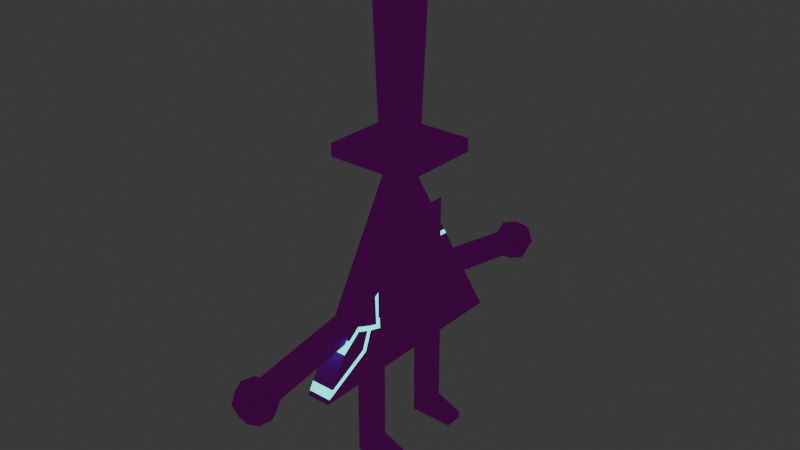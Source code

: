 # Source: bill_cipher_10_.blend  (saved by Blender 4.2.66; exported with 4.5.12 LTS)
import bpy
from mathutils import Matrix  # noqa: F401  (used for matrix-valued properties, if any)

bpy.ops.wm.read_factory_settings(use_empty=True)
scene = bpy.context.scene
scene.name = 'Scene'

# ---- collections
col_collection = bpy.data.collections.new('Collection'); scene.collection.children.link(col_collection)

# ---- images (referenced by path relative to the original .blend; pixels are not part of the script)
import os
ASSET_DIR = os.environ.get("B2B_ASSET_DIR", "")  # directory of the original .blend (textures are referenced by path, not embedded)
HERE = os.path.dirname(os.path.abspath(__file__))  # packed textures are extracted next to this script under _unpacked/

def load_image(name, relpath, width, height, colorspace="sRGB"):
    """Load a texture the original file referenced (path relative to the .blend, or extracted next to this script)."""
    p = next((c for c in (os.path.join(HERE, relpath), os.path.join(ASSET_DIR, relpath)) if relpath and os.path.exists(c)), "")
    if p:
        img = bpy.data.images.load(p, check_existing=True)
        img.name = name
    else:  # same state as the original file: an image datablock whose file is absent (Cycles renders it pink)
        img = bpy.data.images.new(name, width, height)
        img.source = "FILE"
        img.filepath = "//" + (relpath or name)
    img.colorspace_settings.name = colorspace
    return img
img_bill_tex = load_image('bill_tex', 'bill_tex.png', 1024, 1024, 'sRGB')

# ---- materials (node trees are filled in below, after node groups)
mat_main = bpy.data.materials.new('main')
mat_cracks = bpy.data.materials.new('cracks')

# ---- material node trees
mat_main.use_nodes = True; mat_main.node_tree.nodes.clear()
_N = mat_main.node_tree.nodes; _L = mat_main.node_tree.links
n0 = _N.new('ShaderNodeOutputMaterial'); n0.name = 'Material Output'; n0.location = (300, 300)
n1 = _N.new('ShaderNodeBsdfPrincipled'); n1.name = 'Principled BSDF'; n1.location = (10, 300)
n1.inputs[2].default_value = 1.0
n1.inputs[3].default_value = 1.0
n1.inputs[20].default_value = 1.0
n1.inputs[25].default_value = 1.0
n2 = _N.new('ShaderNodeTexImage'); n2.name = 'Image Texture'; n2.location = (-280, 280)
n2.image = img_bill_tex
n2.interpolation = 'Closest'
_L.new(n1.outputs[0], n0.inputs[0])
_L.new(n2.outputs[0], n1.inputs[0])
_L.new(n2.outputs[1], n1.inputs[4])
n0.is_active_output = True
mat_cracks.use_nodes = True; mat_cracks.node_tree.nodes.clear()
_N = mat_cracks.node_tree.nodes; _L = mat_cracks.node_tree.links
n0 = _N.new('ShaderNodeOutputMaterial'); n0.name = 'Material Output'; n0.location = (300, 300)
n1 = _N.new('ShaderNodeEmission'); n1.name = 'Emission'; n1.location = (10, 300)
n1.inputs[0].default_value = (0.0, 1.0, 0.8697, 1.0)
n1.inputs[1].default_value = 2.0
_L.new(n1.outputs[0], n0.inputs[0])
n0.is_active_output = True

# ---- world
world_world = bpy.data.worlds.new('World'); scene.world = world_world
world_world.use_nodes = True; world_world.node_tree.nodes.clear()
_N = world_world.node_tree.nodes; _L = world_world.node_tree.links
n0 = _N.new('ShaderNodeOutputWorld'); n0.name = 'World Output'; n0.location = (300, 300)
n1 = _N.new('ShaderNodeBackground'); n1.name = 'Background'; n1.location = (10, 300)
n1.inputs[0].default_value = (0.05088, 0.05088, 0.05088, 1.0)
_L.new(n1.outputs[0], n0.inputs[0])
n0.is_active_output = True
world_world.color = (0.05088, 0.05088, 0.05088)
world_world.sun_shadow_jitter_overblur = 0.0

# ---- meshes
me_plane_006 = bpy.data.meshes.new('Plane.006')
me_plane_006.from_pydata([(-0.075, -0.275, 0.8), (-0.075, -0.425, 0.8), (0.075, -0.275, 0.8), (0.0, -0.35, 0.93), (-0.075, -0.275, 0.48), (0.075, -0.275, 0.48), (-0.075, -0.425, 0.48), (-0.075, -0.275, 0.4425), (-0.075, -0.275, 0.405), (-0.075, -0.425, 0.4425), (0.075, -0.275, 0.4425), (0.075, -0.275, 0.405), (0.075, -0.425, 0.4425), (0.075, -0.425, 0.405), (0.075, -0.425, 0.48), (0.075, -0.425, 0.8), (-0.075, -0.425, 0.405), (0.075, -0.425, 0.15), (-0.075, -0.425, 0.15), (0.075, -0.275, 0.15), (0.075, -0.425, 1.192e-07), (0.295, -0.425, 0.06), (0.295, -0.275, 0.06), (0.295, -0.425, 1.192e-07), (0.295, -0.275, 1.192e-07), (0.075, -0.275, 1.192e-07), (-0.075, -0.275, 1.192e-07), (-0.075, -0.425, 1.192e-07), (-0.075, -0.275, 0.15), (-0.075, 0.275, 0.8), (-0.075, 0.425, 0.8), (0.075, 0.275, 0.8), (0.0, 0.35, 0.93), (-0.075, 0.275, 0.48), (0.075, 0.275, 0.48), (-0.075, 0.425, 0.48), (-0.075, 0.275, 0.4425), (-0.075, 0.275, 0.405), (-0.075, 0.425, 0.4425), (0.075, 0.275, 0.4425), (0.075, 0.275, 0.405), (0.075, 0.425, 0.4425), (0.075, 0.425, 0.405), (0.075, 0.425, 0.48), (0.075, 0.425, 0.8), (-0.075, 0.425, 0.405), (0.075, 0.425, 0.15), (-0.075, 0.425, 0.15), (0.075, 0.275, 0.15), (0.075, 0.425, 1.192e-07), (0.295, 0.425, 0.06), (0.295, 0.275, 0.06), (0.295, 0.425, 1.192e-07), (0.295, 0.275, 1.192e-07), (0.075, 0.275, 1.192e-07), (-0.075, 0.275, 1.192e-07), (-0.075, 0.425, 1.192e-07), (-0.075, 0.275, 0.15), (0.08712, -1.663, 1.247), (0.1232, -1.677, 1.119), (0.1232, -1.577, 1.262), (0.0, -1.586, 1.312), (0.0, -1.699, 1.241), (0.0, -1.728, 1.11), (-0.08712, -1.663, 1.247), (-0.1232, -1.677, 1.119), (-0.1232, -1.577, 1.262), (-0.1742, -1.556, 1.141), (-0.08712, -1.492, 1.277), (-0.1232, -1.435, 1.162), (0.0, -1.456, 1.283), (0.0, -1.384, 1.171), (0.08712, -1.492, 1.277), (0.1232, -1.435, 1.162), (0.08712, -1.449, 1.035), (0.1742, -1.556, 1.141), (0.1232, -1.535, 1.019), (0.08712, -1.62, 1.004), (0.0, -1.526, 0.9691), (-0.08712, -1.449, 1.035), (0.0, -1.656, 0.998), (0.0, -1.413, 1.041), (-0.1232, -1.535, 1.019), (-0.08712, -1.62, 1.004), (-0.075, -0.6231, 1.234), (-0.075, -0.6492, 1.382), (0.075, -0.6231, 1.234), (0.0, -0.5081, 1.331), (-0.075, -0.9973, 1.168), (0.075, -0.9973, 1.168), (-0.075, -1.042, 1.16), (-0.075, -1.023, 1.316), (-0.075, -1.068, 1.308), (0.075, -1.023, 1.316), (0.075, -1.068, 1.308), (0.075, -0.6492, 1.382), (0.075, -1.112, 1.3), (0.075, -1.042, 1.16), (0.075, -1.086, 1.153), (-0.075, -1.086, 1.153), (0.075, -1.46, 1.087), (-0.075, -1.46, 1.087), (0.075, -1.486, 1.234), (-0.075, -1.486, 1.234), (-0.075, -1.112, 1.3), (0.08712, 1.663, 1.247), (0.1232, 1.677, 1.119), (0.1232, 1.577, 1.262), (0.0, 1.586, 1.312), (0.0, 1.699, 1.241), (0.0, 1.728, 1.11), (-0.08712, 1.663, 1.247), (-0.1232, 1.677, 1.119), (-0.1232, 1.577, 1.262), (-0.1742, 1.556, 1.141), (-0.08712, 1.492, 1.277), (-0.1232, 1.435, 1.162), (0.0, 1.456, 1.283), (0.0, 1.384, 1.171), (0.08712, 1.492, 1.277), (0.1232, 1.435, 1.162), (0.08712, 1.449, 1.035), (0.1742, 1.556, 1.141), (0.1232, 1.535, 1.019), (0.08712, 1.62, 1.004), (0.0, 1.526, 0.9691), (-0.08712, 1.449, 1.035), (0.0, 1.656, 0.998), (0.0, 1.413, 1.041), (-0.1232, 1.535, 1.019), (-0.08712, 1.62, 1.004), (-0.075, 0.6231, 1.234), (-0.075, 0.6492, 1.382), (0.075, 0.6231, 1.234), (0.0, 0.5081, 1.331), (-0.075, 0.9973, 1.168), (0.075, 0.9973, 1.168), (-0.075, 1.042, 1.16), (-0.075, 1.023, 1.316), (-0.075, 1.068, 1.308), (0.075, 1.023, 1.316), (0.075, 1.068, 1.308), (0.075, 0.6492, 1.382), (0.075, 1.112, 1.3), (0.075, 1.042, 1.16), (0.075, 1.086, 1.153), (-0.075, 1.086, 1.153), (0.075, 1.46, 1.087), (-0.075, 1.46, 1.087), (0.075, 1.486, 1.234), (-0.075, 1.486, 1.234), (-0.075, 1.112, 1.3), (-0.108, -0.108, 2.591), (-0.108, 0.108, 2.591), (-0.1404, -0.1404, 3.797), (0.108, -0.108, 2.591), (-0.3564, -0.3564, 2.591), (-0.3564, 0.3564, 2.591), (0.3564, -0.3564, 2.591), (-0.3564, -0.3564, 2.483), (-0.3564, 0.3564, 2.483), (0.3564, -0.3564, 2.483), (0.3564, 0.3564, 2.483), (0.3564, 0.3564, 2.591), (0.108, 0.108, 2.591), (0.1404, 0.1404, 3.797), (-0.1404, 0.1404, 3.797), (0.1404, -0.1404, 3.797), (0.101, -0.242, 0.974), (0.101, 0.0, 1.1), (0.101, -0.242, 1.226), (0.101, 0.242, 0.974), (0.101, 0.242, 1.226), (0.101, -0.3748, 1.289), (0.101, -0.3748, 2.028), (0.101, 0.3748, 1.289), (0.101, 0.3748, 2.028), (0.1, 8.305e-08, 2.46), (0.1, 0.9526, 0.81), (0.1, -0.9526, 0.81), (0.1, 0.4222, 1.729), (0.1, 0.4465, 1.687), (0.1, -0.9327, 0.8444), (0.1, -0.8948, 0.9101), (0.1, -0.5541, 1.092), (0.1, -0.5219, 1.064), (0.1, -0.5004, 1.237), (0.1, -0.4626, 1.224), (0.1, -0.4684, 1.268), (0.1, -0.3981, 1.247), (0.1, -0.3558, 1.194), (0.1, -0.4081, 1.488), (0.1, -0.3673, 1.469), (0.1, -0.04212, 1.767), (0.1, -0.03008, 1.726), (0.1, -0.7568, 1.149), (0.1, -0.7029, 1.243), (0.1, -0.603, 1.321), (0.1, -0.5964, 1.276), (0.0, 8.305e-08, 2.46), (0.0, 0.9526, 0.81), (0.0, -0.9526, 0.81), (0.0, 0.4222, 1.729), (0.0, 0.4465, 1.687), (0.0, -0.9327, 0.8444), (0.0, -0.8948, 0.9101), (0.0, -0.7568, 1.149), (0.0, -0.7029, 1.243), (-0.1, 8.305e-08, 2.46), (-0.1, 0.9526, 0.81), (-0.1, -0.9526, 0.81), (-0.1, 0.4222, 1.729), (-0.1, 0.4465, 1.687), (-0.1, -0.9327, 0.8444), (-0.1, -0.8948, 0.9101), (-0.1, -0.5541, 1.092), (-0.1, -0.5219, 1.064), (-0.1, -0.5004, 1.237), (-0.1, -0.4626, 1.224), (-0.1, -0.4684, 1.268), (-0.1, -0.3981, 1.247), (-0.1, -0.3558, 1.194), (-0.1, -0.4081, 1.488), (-0.1, -0.3673, 1.469), (-0.1, -0.04212, 1.767), (-0.1, -0.03008, 1.726), (-0.1, -0.7568, 1.149), (-0.1, -0.7029, 1.243), (-0.1, -0.603, 1.321), (-0.1, -0.5964, 1.276)], [], [(1, 3, 0), (0, 4, 6, 1), (0, 3, 2), (4, 0, 2, 5), (5, 10, 7, 4), (9, 6, 4, 7), (10, 11, 8, 7), (16, 9, 7, 8), (14, 12, 10, 5), (12, 13, 11, 10), (9, 16, 13, 12), (6, 9, 12, 14), (14, 15, 1, 6), (5, 2, 15, 14), (2, 3, 15), (15, 3, 1), (17, 13, 16, 18), (19, 11, 13, 17), (18, 27, 20, 17), (17, 21, 22, 19), (20, 23, 21, 17), (21, 23, 24, 22), (25, 24, 23, 20), (19, 22, 24, 25), (26, 25, 20, 27), (19, 25, 26, 28), (28, 26, 27, 18), (8, 28, 18, 16), (28, 8, 11, 19), (30, 29, 32), (29, 30, 35, 33), (29, 31, 32), (33, 34, 31, 29), (34, 33, 36, 39), (38, 36, 33, 35), (39, 36, 37, 40), (45, 37, 36, 38), (43, 34, 39, 41), (41, 39, 40, 42), (38, 41, 42, 45), (35, 43, 41, 38), (43, 35, 30, 44), (34, 43, 44, 31), (31, 44, 32), (44, 30, 32), (46, 47, 45, 42), (48, 46, 42, 40), (47, 46, 49, 56), (46, 48, 51, 50), (49, 46, 50, 52), (50, 51, 53, 52), (54, 49, 52, 53), (48, 54, 53, 51), (55, 56, 49, 54), (48, 57, 55, 54), (57, 47, 56, 55), (37, 45, 47, 57), (57, 48, 40, 37), (63, 59, 58, 62), (59, 75, 60, 58), (58, 60, 61), (62, 58, 61), (64, 62, 61), (65, 63, 62, 64), (67, 65, 64, 66), (66, 64, 61), (69, 67, 66, 68), (68, 66, 61), (71, 69, 68, 70), (70, 68, 61), (73, 71, 70, 72), (72, 70, 61), (75, 73, 72, 60), (60, 72, 61), (76, 74, 73, 75), (74, 81, 71, 73), (77, 76, 75, 59), (78, 76, 77), (78, 74, 76), (78, 79, 81), (78, 82, 79), (78, 77, 80), (78, 80, 83), (78, 81, 74), (78, 83, 82), (82, 83, 65, 67), (83, 80, 63, 65), (79, 82, 67, 69), (81, 79, 69, 71), (80, 77, 59, 63), (85, 87, 84), (84, 88, 91, 85), (84, 87, 86), (88, 84, 86, 89), (89, 97, 90, 88), (92, 91, 88, 90), (91, 92, 94, 93), (93, 95, 85, 91), (93, 94, 97, 89), (89, 86, 95, 93), (86, 87, 95), (95, 87, 85), (92, 104, 96, 94), (94, 96, 98, 97), (97, 98, 99, 90), (101, 99, 98, 100), (100, 98, 96, 102), (102, 96, 104, 103), (99, 101, 103, 104), (104, 92, 90, 99), (110, 109, 105, 106), (106, 105, 107, 122), (105, 108, 107), (109, 108, 105), (111, 108, 109), (112, 111, 109, 110), (114, 113, 111, 112), (113, 108, 111), (116, 115, 113, 114), (115, 108, 113), (118, 117, 115, 116), (117, 108, 115), (120, 119, 117, 118), (119, 108, 117), (122, 107, 119, 120), (107, 108, 119), (123, 122, 120, 121), (121, 120, 118, 128), (124, 106, 122, 123), (125, 124, 123), (125, 123, 121), (125, 128, 126), (125, 126, 129), (125, 127, 124), (125, 130, 127), (125, 121, 128), (125, 129, 130), (129, 114, 112, 130), (130, 112, 110, 127), (126, 116, 114, 129), (128, 118, 116, 126), (127, 110, 106, 124), (132, 131, 134), (131, 132, 138, 135), (131, 133, 134), (135, 136, 133, 131), (136, 135, 137, 144), (139, 137, 135, 138), (138, 140, 141, 139), (140, 138, 132, 142), (140, 136, 144, 141), (136, 140, 142, 133), (133, 142, 134), (142, 132, 134), (139, 141, 143, 151), (141, 144, 145, 143), (144, 137, 146, 145), (148, 147, 145, 146), (147, 149, 143, 145), (149, 150, 151, 143), (146, 151, 150, 148), (151, 146, 137, 139), (152, 153, 157, 156), (152, 154, 166, 153), (155, 167, 154, 152), (155, 152, 156, 158), (156, 157, 160, 159), (158, 156, 159, 161), (160, 162, 161, 159), (163, 158, 161, 162), (157, 163, 162, 160), (153, 164, 163, 157), (164, 155, 158, 163), (153, 166, 165, 164), (164, 165, 167, 155), (165, 166, 154, 167), (168, 170, 169), (169, 172, 171), (174, 176, 175, 173), (184, 198, 195), (195, 183, 184), (178, 190, 185), (186, 187, 188), (182, 185, 184, 183), (185, 187, 186, 184), (187, 190, 189, 188), (190, 192, 191, 189), (192, 194, 193, 191), (194, 181, 180, 193), (195, 198, 197, 196), (198, 186, 188, 197), (191, 193, 177), (184, 186, 198), (178, 181, 190), (181, 194, 190), (194, 192, 190), (190, 187, 185), (185, 182, 179), (185, 179, 178), (177, 196, 197), (197, 188, 191), (188, 189, 191), (193, 180, 177), (177, 197, 191), (180, 181, 203, 202), (179, 182, 204, 201), (182, 183, 205, 204), (196, 177, 199, 207), (183, 195, 206, 205), (195, 196, 207, 206), (178, 179, 201, 200), (177, 180, 202, 199), (181, 178, 200, 203), (215, 226, 229), (226, 215, 214), (209, 216, 221), (217, 219, 218), (213, 214, 215, 216), (216, 215, 217, 218), (218, 219, 220, 221), (221, 220, 222, 223), (223, 222, 224, 225), (225, 224, 211, 212), (226, 227, 228, 229), (229, 228, 219, 217), (222, 208, 224), (215, 229, 217), (209, 221, 212), (212, 221, 225), (225, 221, 223), (221, 216, 218), (216, 210, 213), (216, 209, 210), (208, 228, 227), (228, 222, 219), (219, 222, 220), (224, 208, 211), (208, 222, 228), (211, 202, 203, 212), (210, 201, 204, 213), (213, 204, 205, 214), (227, 207, 199, 208), (214, 205, 206, 226), (226, 206, 207, 227), (209, 200, 201, 210), (208, 199, 202, 211), (212, 203, 200, 209)])
me_plane_006.polygons.foreach_set('use_smooth', [1, 1, 1, 1, 1, 1, 1, 1, 1, 1, 1, 1, 1, 1, 1, 1, 1, 1, 1, 1, 1, 1, 1, 1, 1, 1, 1, 1, 1, 1, 1, 1, 1, 1, 1, 1, 1, 1, 1, 1, 1, 1, 1, 1, 1, 1, 1, 1, 1, 1, 1, 1, 1, 1, 1, 1, 1, 1, 1, 1, 1, 1, 1, 1, 1, 1, 1, 1, 1, 1, 1, 1, 1, 1, 1, 1, 1, 1, 1, 1, 1, 1, 1, 1, 1, 1, 1, 1, 1, 1, 1, 1, 1, 1, 1, 1, 1, 1, 1, 1, 1, 1, 1, 1, 1, 1, 1, 1, 1, 1, 1, 1, 1, 1, 1, 1, 1, 1, 1, 1, 1, 1, 1, 1, 1, 1, 1, 1, 1, 1, 1, 1, 1, 1, 1, 1, 1, 1, 1, 1, 1, 1, 1, 1, 1, 1, 1, 1, 1, 1, 1, 1, 1, 1, 1, 1, 1, 1, 1, 1, 1, 1, 0, 0, 0, 0, 0, 0, 0, 0, 0, 0, 0, 0, 0, 0, 0, 0, 0, 0, 0, 0, 0, 0, 0, 0, 0, 0, 0, 0, 0, 0, 0, 0, 0, 0, 0, 0, 0, 0, 0, 0, 0, 0, 0, 0, 0, 0, 0, 0, 0, 0, 0, 0, 0, 0, 0, 0, 0, 0, 0, 0, 0, 0, 0, 0, 0, 0, 0, 0, 0, 0, 0, 0, 0, 0, 0, 0, 0, 0, 0, 0, 0, 0, 0, 0, 0])
me_plane_006.polygons.foreach_set('material_index', [0, 0, 0, 0, 0, 0, 0, 0, 0, 0, 0, 0, 0, 0, 0, 0, 0, 0, 0, 0, 0, 0, 0, 0, 0, 0, 0, 0, 0, 0, 0, 0, 0, 0, 0, 0, 0, 0, 0, 0, 0, 0, 0, 0, 0, 0, 0, 0, 0, 0, 0, 0, 0, 0, 0, 0, 0, 0, 0, 0, 0, 0, 0, 0, 0, 0, 0, 0, 0, 0, 0, 0, 0, 0, 0, 0, 0, 0, 0, 0, 0, 0, 0, 0, 0, 0, 0, 0, 0, 0, 0, 0, 0, 0, 0, 0, 0, 0, 0, 0, 0, 0, 0, 0, 0, 0, 0, 0, 0, 0, 0, 0, 0, 0, 0, 0, 0, 0, 0, 0, 0, 0, 0, 0, 0, 0, 0, 0, 0, 0, 0, 0, 0, 0, 0, 0, 0, 0, 0, 0, 0, 0, 0, 0, 0, 0, 0, 0, 0, 0, 0, 0, 0, 0, 0, 0, 0, 0, 0, 0, 0, 0, 0, 0, 0, 0, 0, 0, 0, 0, 0, 0, 0, 0, 0, 0, 0, 0, 0, 0, 0, 0, 1, 1, 1, 1, 1, 1, 1, 1, 1, 0, 0, 0, 0, 0, 0, 0, 0, 0, 0, 0, 0, 0, 1, 0, 1, 0, 0, 1, 0, 0, 0, 0, 0, 0, 1, 1, 1, 1, 1, 1, 1, 1, 1, 0, 0, 0, 0, 0, 0, 0, 0, 0, 0, 0, 0, 0, 1, 0, 1, 0, 0, 1, 0, 0, 0])
_k = set([(0, 3), (0, 4), (1, 3), (1, 6), (2, 3), (2, 5), (3, 15), (4, 7), (5, 10), (6, 9), (7, 8), (8, 28), (9, 16), (10, 11), (11, 19), (12, 13), (12, 14), (13, 17), (14, 15), (16, 18), (17, 19), (17, 21), (18, 27), (19, 22), (20, 23), (20, 27), (21, 22), (21, 23), (22, 24), (23, 24), (24, 25), (25, 26), (26, 27), (26, 28), (29, 32), (29, 33), (30, 32), (30, 35), (31, 32), (31, 34), (32, 44), (33, 36), (34, 39), (35, 38), (36, 37), (37, 57), (38, 45), (39, 40), (40, 48), (41, 42), (41, 43), (42, 46), (43, 44), (45, 47), (46, 48), (46, 50), (47, 56), (48, 51), (49, 52), (49, 56), (50, 51), (50, 52), (51, 53), (52, 53), (53, 54), (54, 55), (55, 56), (55, 57), (84, 87), (84, 88), (85, 87), (85, 91), (86, 87), (86, 89), (87, 95), (88, 90), (89, 97), (90, 99), (91, 92), (92, 104), (93, 94), (93, 95), (94, 96), (96, 102), (97, 98), (98, 100), (99, 101), (100, 101), (100, 102), (101, 103), (102, 103), (103, 104), (131, 134), (131, 135), (132, 134), (132, 138), (133, 134), (133, 136), (134, 142), (135, 137), (136, 144), (137, 146), (138, 139), (139, 151), (140, 141), (140, 142), (141, 143), (143, 149), (144, 145), (145, 147), (146, 148), (147, 148), (147, 149), (148, 150), (149, 150), (150, 151)])
me_plane_006.attributes.new('sharp_edge', 'BOOLEAN', 'EDGE').data.foreach_set('value', [ (min(e.vertices), max(e.vertices)) in _k for e in me_plane_006.edges])
_uv = me_plane_006.uv_layers.new(name='UVMap')
_uv.uv.foreach_set('vector', [0.254, 0.4176, 0.2229, 0.402, 0.2541, 0.3865, 0.2541, 0.3865, 0.3205, 0.3865, 0.3205, 0.4177, 0.254, 0.4176, 0.2541, 0.3865, 0.2229, 0.3708, 0.2541, 0.3553, 0.3205, 0.3865, 0.2541, 0.3865, 0.2541, 0.3553, 0.3206, 0.3554, 0.3206, 0.3554, 0.3283, 0.3554, 0.3283, 0.3865, 0.3205, 0.3865, 0.3283, 0.4177, 0.3205, 0.4177, 0.3205, 0.3865, 0.3283, 0.3865, 0.3283, 0.3554, 0.3361, 0.3554, 0.3361, 0.3865, 0.3283, 0.3865, 0.3361, 0.4177, 0.3283, 0.4177, 0.3283, 0.3865, 0.3361, 0.3865, 0.3205, 0.4488, 0.3282, 0.4488, 0.3282, 0.48, 0.3204, 0.48, 0.3282, 0.4488, 0.336, 0.4488, 0.336, 0.48, 0.3282, 0.48, 0.3283, 0.4177, 0.3361, 0.4177, 0.336, 0.4488, 0.3282, 0.4488, 0.3205, 0.4177, 0.3283, 0.4177, 0.3282, 0.4488, 0.3205, 0.4488, 0.3205, 0.4488, 0.254, 0.4488, 0.254, 0.4176, 0.3205, 0.4177, 0.3204, 0.48, 0.254, 0.4799, 0.254, 0.4488, 0.3205, 0.4488, 0.254, 0.4799, 0.2228, 0.4643, 0.254, 0.4488, 0.254, 0.4488, 0.2229, 0.4331, 0.254, 0.4176, 0.389, 0.4489, 0.336, 0.4488, 0.3361, 0.4177, 0.389, 0.4178, 0.3889, 0.48, 0.336, 0.48, 0.336, 0.4488, 0.389, 0.4489, 0.389, 0.4178, 0.4202, 0.4178, 0.4201, 0.4489, 0.389, 0.4489, 0.389, 0.4489, 0.4383, 0.449, 0.4383, 0.4801, 0.3889, 0.48, 0.4201, 0.4489, 0.4201, 0.4946, 0.4076, 0.4946, 0.389, 0.4489, 0.4079, 0.2786, 0.4203, 0.2787, 0.4203, 0.3098, 0.4078, 0.3098, 0.4513, 0.3867, 0.497, 0.3867, 0.497, 0.4179, 0.4513, 0.4178, 0.3891, 0.3555, 0.4078, 0.3098, 0.4203, 0.3098, 0.4202, 0.3555, 0.4202, 0.3866, 0.4513, 0.3867, 0.4513, 0.4178, 0.4202, 0.4178, 0.3891, 0.3555, 0.4202, 0.3555, 0.4202, 0.3866, 0.3891, 0.3866, 0.3891, 0.3866, 0.4202, 0.3866, 0.4202, 0.4178, 0.389, 0.4178, 0.3361, 0.3865, 0.3891, 0.3866, 0.389, 0.4178, 0.3361, 0.4177, 0.3891, 0.3866, 0.3361, 0.3865, 0.3361, 0.3554, 0.3891, 0.3555, 0.254, 0.4176, 0.2541, 0.3865, 0.2229, 0.402, 0.2541, 0.3865, 0.254, 0.4176, 0.3205, 0.4177, 0.3205, 0.3865, 0.2541, 0.3865, 0.2541, 0.3553, 0.2229, 0.3708, 0.3205, 0.3865, 0.3206, 0.3554, 0.2541, 0.3553, 0.2541, 0.3865, 0.3206, 0.3554, 0.3205, 0.3865, 0.3283, 0.3865, 0.3283, 0.3554, 0.3283, 0.4177, 0.3283, 0.3865, 0.3205, 0.3865, 0.3205, 0.4177, 0.3283, 0.3554, 0.3283, 0.3865, 0.3361, 0.3865, 0.3361, 0.3554, 0.3361, 0.4177, 0.3361, 0.3865, 0.3283, 0.3865, 0.3283, 0.4177, 0.3205, 0.4488, 0.3204, 0.48, 0.3282, 0.48, 0.3282, 0.4488, 0.3282, 0.4488, 0.3282, 0.48, 0.336, 0.48, 0.336, 0.4488, 0.3283, 0.4177, 0.3282, 0.4488, 0.336, 0.4488, 0.3361, 0.4177, 0.3205, 0.4177, 0.3205, 0.4488, 0.3282, 0.4488, 0.3283, 0.4177, 0.3205, 0.4488, 0.3205, 0.4177, 0.254, 0.4176, 0.254, 0.4488, 0.3204, 0.48, 0.3205, 0.4488, 0.254, 0.4488, 0.254, 0.4799, 0.254, 0.4799, 0.254, 0.4488, 0.2228, 0.4643, 0.254, 0.4488, 0.254, 0.4176, 0.2229, 0.4331, 0.389, 0.4489, 0.389, 0.4178, 0.3361, 0.4177, 0.336, 0.4488, 0.3889, 0.48, 0.389, 0.4489, 0.336, 0.4488, 0.336, 0.48, 0.389, 0.4178, 0.389, 0.4489, 0.4201, 0.4489, 0.4202, 0.4178, 0.389, 0.4489, 0.3889, 0.48, 0.4383, 0.4801, 0.4383, 0.449, 0.4201, 0.4489, 0.389, 0.4489, 0.4076, 0.4946, 0.4201, 0.4946, 0.4079, 0.2786, 0.4078, 0.3098, 0.4203, 0.3098, 0.4203, 0.2787, 0.4513, 0.3867, 0.4513, 0.4178, 0.497, 0.4179, 0.497, 0.3867, 0.3891, 0.3555, 0.4202, 0.3555, 0.4203, 0.3098, 0.4078, 0.3098, 0.4202, 0.3866, 0.4202, 0.4178, 0.4513, 0.4178, 0.4513, 0.3867, 0.3891, 0.3555, 0.3891, 0.3866, 0.4202, 0.3866, 0.4202, 0.3555, 0.3891, 0.3866, 0.389, 0.4178, 0.4202, 0.4178, 0.4202, 0.3866, 0.3361, 0.3865, 0.3361, 0.4177, 0.389, 0.4178, 0.3891, 0.3866, 0.3891, 0.3866, 0.3891, 0.3555, 0.3361, 0.3554, 0.3361, 0.3865, 0.273, 0.1932, 0.3001, 0.1972, 0.2921, 0.2233, 0.273, 0.2205, 0.3271, 0.1932, 0.3541, 0.1972, 0.3462, 0.2233, 0.3271, 0.2205, 0.3271, 0.2205, 0.3462, 0.2233, 0.3329, 0.2472, 0.273, 0.2205, 0.2921, 0.2233, 0.2788, 0.2472, 0.3541, 0.2205, 0.3732, 0.2233, 0.3599, 0.2472, 0.3541, 0.1932, 0.3811, 0.1972, 0.3732, 0.2233, 0.3541, 0.2205, 0.3541, 0.3012, 0.3811, 0.2972, 0.3811, 0.3245, 0.362, 0.3273, 0.362, 0.3273, 0.3811, 0.3245, 0.3753, 0.3512, 0.3001, 0.3012, 0.3271, 0.2972, 0.3271, 0.3245, 0.308, 0.3273, 0.308, 0.3273, 0.3271, 0.3245, 0.3213, 0.3512, 0.273, 0.2972, 0.3001, 0.3012, 0.2921, 0.3273, 0.273, 0.3245, 0.273, 0.3245, 0.2921, 0.3273, 0.2788, 0.3512, 0.3001, 0.1932, 0.3271, 0.1972, 0.3192, 0.2233, 0.3001, 0.2205, 0.3001, 0.2205, 0.3192, 0.2233, 0.3059, 0.2472, 0.3271, 0.3012, 0.3541, 0.2972, 0.3541, 0.3245, 0.335, 0.3273, 0.335, 0.3273, 0.3541, 0.3245, 0.3483, 0.3512, 0.3271, 0.2739, 0.3462, 0.271, 0.3541, 0.2972, 0.3271, 0.3012, 0.308, 0.167, 0.3271, 0.1698, 0.3271, 0.1972, 0.3001, 0.1932, 0.335, 0.167, 0.3541, 0.1698, 0.3541, 0.1972, 0.3271, 0.1932, 0.3483, 0.1432, 0.3541, 0.1698, 0.335, 0.167, 0.3329, 0.2472, 0.3462, 0.271, 0.3271, 0.2739, 0.2942, 0.2472, 0.3001, 0.2739, 0.2809, 0.271, 0.3059, 0.2472, 0.3192, 0.271, 0.3001, 0.2739, 0.2942, 0.1432, 0.3001, 0.1698, 0.2809, 0.167, 0.3753, 0.1432, 0.3811, 0.1698, 0.362, 0.167, 0.3213, 0.1432, 0.3271, 0.1698, 0.308, 0.167, 0.3599, 0.2472, 0.3732, 0.271, 0.3541, 0.2739, 0.3541, 0.2739, 0.3732, 0.271, 0.3811, 0.2972, 0.3541, 0.3012, 0.362, 0.167, 0.3811, 0.1698, 0.3811, 0.1972, 0.3541, 0.1932, 0.3001, 0.2739, 0.3192, 0.271, 0.3271, 0.2972, 0.3001, 0.3012, 0.2809, 0.271, 0.3001, 0.2739, 0.3001, 0.3012, 0.273, 0.2972, 0.2809, 0.167, 0.3001, 0.1698, 0.3001, 0.1972, 0.273, 0.1932, 0.2423, 0.3173, 0.2269, 0.348, 0.2116, 0.3173, 0.2116, 0.3173, 0.2116, 0.2394, 0.2423, 0.2394, 0.2423, 0.3173, 0.2116, 0.3173, 0.1962, 0.348, 0.1809, 0.3173, 0.2116, 0.2394, 0.2116, 0.3173, 0.1809, 0.3173, 0.1809, 0.2394, 0.1809, 0.2394, 0.1809, 0.2302, 0.2116, 0.2302, 0.2116, 0.2394, 0.2423, 0.2302, 0.2423, 0.2394, 0.2116, 0.2394, 0.2116, 0.2302, 0.2423, 0.2394, 0.2423, 0.2302, 0.273, 0.2302, 0.273, 0.2394, 0.273, 0.2394, 0.273, 0.3173, 0.2423, 0.3173, 0.2423, 0.2394, 0.1501, 0.2394, 0.1501, 0.2302, 0.1809, 0.2302, 0.1809, 0.2394, 0.1809, 0.2394, 0.1809, 0.3173, 0.1501, 0.3173, 0.1501, 0.2394, 0.1809, 0.3173, 0.1655, 0.348, 0.1501, 0.3173, 0.273, 0.3173, 0.2577, 0.348, 0.2423, 0.3173, 0.2423, 0.2302, 0.2423, 0.221, 0.273, 0.221, 0.273, 0.2302, 0.1501, 0.2302, 0.1501, 0.221, 0.1809, 0.221, 0.1809, 0.2302, 0.1809, 0.2302, 0.1809, 0.221, 0.2116, 0.221, 0.2116, 0.2302, 0.2116, 0.1432, 0.2116, 0.221, 0.1809, 0.221, 0.1809, 0.1432, 0.1809, 0.1432, 0.1809, 0.221, 0.1501, 0.221, 0.1501, 0.1432, 0.273, 0.1432, 0.273, 0.221, 0.2423, 0.221, 0.2423, 0.1432, 0.2116, 0.221, 0.2116, 0.1432, 0.2423, 0.1432, 0.2423, 0.221, 0.2423, 0.221, 0.2423, 0.2302, 0.2116, 0.2302, 0.2116, 0.221, 0.273, 0.1932, 0.273, 0.2205, 0.2921, 0.2233, 0.3001, 0.1972, 0.3271, 0.1932, 0.3271, 0.2205, 0.3462, 0.2233, 0.3541, 0.1972, 0.3271, 0.2205, 0.3329, 0.2472, 0.3462, 0.2233, 0.273, 0.2205, 0.2788, 0.2472, 0.2921, 0.2233, 0.3541, 0.2205, 0.3599, 0.2472, 0.3732, 0.2233, 0.3541, 0.1932, 0.3541, 0.2205, 0.3732, 0.2233, 0.3811, 0.1972, 0.3541, 0.3012, 0.362, 0.3273, 0.3811, 0.3245, 0.3811, 0.2972, 0.362, 0.3273, 0.3753, 0.3512, 0.3811, 0.3245, 0.3001, 0.3012, 0.308, 0.3273, 0.3271, 0.3245, 0.3271, 0.2972, 0.308, 0.3273, 0.3213, 0.3512, 0.3271, 0.3245, 0.273, 0.2972, 0.273, 0.3245, 0.2921, 0.3273, 0.3001, 0.3012, 0.273, 0.3245, 0.2788, 0.3512, 0.2921, 0.3273, 0.3001, 0.1932, 0.3001, 0.2205, 0.3192, 0.2233, 0.3271, 0.1972, 0.3001, 0.2205, 0.3059, 0.2472, 0.3192, 0.2233, 0.3271, 0.3012, 0.335, 0.3273, 0.3541, 0.3245, 0.3541, 0.2972, 0.335, 0.3273, 0.3483, 0.3512, 0.3541, 0.3245, 0.3271, 0.2739, 0.3271, 0.3012, 0.3541, 0.2972, 0.3462, 0.271, 0.308, 0.167, 0.3001, 0.1932, 0.3271, 0.1972, 0.3271, 0.1698, 0.335, 0.167, 0.3271, 0.1932, 0.3541, 0.1972, 0.3541, 0.1698, 0.3483, 0.1432, 0.335, 0.167, 0.3541, 0.1698, 0.3329, 0.2472, 0.3271, 0.2739, 0.3462, 0.271, 0.2942, 0.2472, 0.2809, 0.271, 0.3001, 0.2739, 0.3059, 0.2472, 0.3001, 0.2739, 0.3192, 0.271, 0.2942, 0.1432, 0.2809, 0.167, 0.3001, 0.1698, 0.3753, 0.1432, 0.362, 0.167, 0.3811, 0.1698, 0.3213, 0.1432, 0.308, 0.167, 0.3271, 0.1698, 0.3599, 0.2472, 0.3541, 0.2739, 0.3732, 0.271, 0.3541, 0.2739, 0.3541, 0.3012, 0.3811, 0.2972, 0.3732, 0.271, 0.362, 0.167, 0.3541, 0.1932, 0.3811, 0.1972, 0.3811, 0.1698, 0.3001, 0.2739, 0.3001, 0.3012, 0.3271, 0.2972, 0.3192, 0.271, 0.2809, 0.271, 0.273, 0.2972, 0.3001, 0.3012, 0.3001, 0.2739, 0.2809, 0.167, 0.273, 0.1932, 0.3001, 0.1972, 0.3001, 0.1698, 0.2423, 0.3173, 0.2116, 0.3173, 0.2269, 0.348, 0.2116, 0.3173, 0.2423, 0.3173, 0.2423, 0.2394, 0.2116, 0.2394, 0.2116, 0.3173, 0.1809, 0.3173, 0.1962, 0.348, 0.2116, 0.2394, 0.1809, 0.2394, 0.1809, 0.3173, 0.2116, 0.3173, 0.1809, 0.2394, 0.2116, 0.2394, 0.2116, 0.2302, 0.1809, 0.2302, 0.2423, 0.2302, 0.2116, 0.2302, 0.2116, 0.2394, 0.2423, 0.2394, 0.2423, 0.2394, 0.273, 0.2394, 0.273, 0.2302, 0.2423, 0.2302, 0.273, 0.2394, 0.2423, 0.2394, 0.2423, 0.3173, 0.273, 0.3173, 0.1501, 0.2394, 0.1809, 0.2394, 0.1809, 0.2302, 0.1501, 0.2302, 0.1809, 0.2394, 0.1501, 0.2394, 0.1501, 0.3173, 0.1809, 0.3173, 0.1809, 0.3173, 0.1501, 0.3173, 0.1655, 0.348, 0.273, 0.3173, 0.2423, 0.3173, 0.2577, 0.348, 0.2423, 0.2302, 0.273, 0.2302, 0.273, 0.221, 0.2423, 0.221, 0.1501, 0.2302, 0.1809, 0.2302, 0.1809, 0.221, 0.1501, 0.221, 0.1809, 0.2302, 0.2116, 0.2302, 0.2116, 0.221, 0.1809, 0.221, 0.2116, 0.1432, 0.1809, 0.1432, 0.1809, 0.221, 0.2116, 0.221, 0.1809, 0.1432, 0.1501, 0.1432, 0.1501, 0.221, 0.1809, 0.221, 0.273, 0.1432, 0.2423, 0.1432, 0.2423, 0.221, 0.273, 0.221, 0.2116, 0.221, 0.2423, 0.221, 0.2423, 0.1432, 0.2116, 0.1432, 0.2423, 0.221, 0.2116, 0.221, 0.2116, 0.2302, 0.2423, 0.2302, 0.1228, 0.07061, 0.1228, 0.09247, 0.09768, 0.1176, 0.0976, 0.0455, 0.1228, 0.07061, 0.2449, 0.06719, 0.2449, 0.09561, 0.1228, 0.09247, 0.1216, 0.04878, 0.2433, 0.03882, 0.2449, 0.06719, 0.1228, 0.07061, 0.123, 0.287, 0.123, 0.3089, 0.09793, 0.334, 0.09784, 0.2619, 0.0976, 0.0455, 0.09768, 0.1176, 0.08675, 0.1176, 0.08667, 0.04551, 0.09784, 0.2619, 0.09793, 0.334, 0.087, 0.3341, 0.08691, 0.2619, 0.08675, 0.1176, 0.01462, 0.1177, 0.01453, 0.04559, 0.08667, 0.04551, 0.09776, 0.1898, 0.09784, 0.2619, 0.08691, 0.2619, 0.08683, 0.1898, 0.09768, 0.1176, 0.09776, 0.1898, 0.08683, 0.1898, 0.08675, 0.1176, 0.1228, 0.1427, 0.1229, 0.1646, 0.09776, 0.1898, 0.09768, 0.1176, 0.1229, 0.2149, 0.123, 0.2367, 0.09784, 0.2619, 0.09776, 0.1898, 0.1228, 0.09247, 0.2449, 0.09561, 0.2434, 0.124, 0.1216, 0.1143, 0.1192, 0.02705, 0.2402, 0.01057, 0.2433, 0.03882, 0.1216, 0.04878, 0.2733, 0.09558, 0.2449, 0.09561, 0.2449, 0.06719, 0.2733, 0.06716, 0.3906, 0.07886, 0.3006, 0.1257, 0.3006, 0.01586, 0.4806, 0.01586, 0.4806, 0.1257, 0.3906, 0.07886, 0.9913, 0.491, 0.5067, 0.491, 0.5067, 0.01298, 0.9913, 0.01298, 0.545, 0.5725, 0.5558, 0.6195, 0.597, 0.5871, 0.597, 0.5871, 0.6324, 0.5257, 0.545, 0.5725, 0.1582, 0.5, 0.4941, 0.5985, 0.5367, 0.5653, 0.5312, 0.6097, 0.5215, 0.6064, 0.523, 0.6175, 0.6421, 0.5089, 0.5367, 0.5653, 0.545, 0.5725, 0.6324, 0.5257, 0.5367, 0.5653, 0.5215, 0.6064, 0.5312, 0.6097, 0.545, 0.5725, 0.5215, 0.6064, 0.4941, 0.5985, 0.5049, 0.6123, 0.523, 0.6175, 0.4941, 0.5985, 0.497, 0.6691, 0.5075, 0.674, 0.5049, 0.6123, 0.497, 0.6691, 0.4105, 0.7351, 0.4136, 0.7457, 0.5075, 0.674, 0.4105, 0.7351, 0.2881, 0.725, 0.2944, 0.7358, 0.4136, 0.7457, 0.597, 0.5871, 0.5558, 0.6195, 0.5575, 0.6312, 0.5832, 0.611, 0.5558, 0.6195, 0.5312, 0.6097, 0.523, 0.6175, 0.5575, 0.6312, 0.5075, 0.674, 0.4136, 0.7457, 0.4027, 0.9235, 0.545, 0.5725, 0.5312, 0.6097, 0.5558, 0.6195, 0.1582, 0.5, 0.2881, 0.725, 0.4941, 0.5985, 0.2881, 0.725, 0.4105, 0.7351, 0.4941, 0.5985, 0.4105, 0.7351, 0.497, 0.6691, 0.4941, 0.5985, 0.4941, 0.5985, 0.5215, 0.6064, 0.5367, 0.5653, 0.5367, 0.5653, 0.6421, 0.5089, 0.6473, 0.5, 0.5367, 0.5653, 0.6473, 0.5, 0.1582, 0.5, 0.4027, 0.9235, 0.5832, 0.611, 0.5575, 0.6312, 0.5575, 0.6312, 0.523, 0.6175, 0.5075, 0.674, 0.523, 0.6175, 0.5049, 0.6123, 0.5075, 0.674, 0.4136, 0.7457, 0.2944, 0.7358, 0.4027, 0.9235, 0.4027, 0.9235, 0.5575, 0.6312, 0.5075, 0.674, 0.1462, 0.7358, 0.1462, 0.725, 0.1462, 0.725, 0.1462, 0.7358, 0.1462, 0.5, 0.1462, 0.5089, 0.1462, 0.5089, 0.1462, 0.5, 0.1462, 0.5089, 0.1462, 0.5257, 0.1462, 0.5257, 0.1462, 0.5089, 0.1462, 0.611, 0.1462, 0.9234, 0.1462, 0.9234, 0.1462, 0.611, 0.1462, 0.5257, 0.1462, 0.587, 0.1462, 0.587, 0.1462, 0.5257, 0.1462, 0.587, 0.1462, 0.611, 0.1462, 0.611, 0.1462, 0.587, 0.4998, 0.9889, 0.01076, 0.9889, 0.01076, 0.9632, 0.4998, 0.9632, 0.1462, 0.9234, 0.1462, 0.7358, 0.1462, 0.7358, 0.1462, 0.9234, 0.1462, 0.725, 0.1462, 0.5, 0.1462, 0.5, 0.1462, 0.725, 0.545, 0.5725, 0.597, 0.5871, 0.5558, 0.6195, 0.597, 0.5871, 0.545, 0.5725, 0.6324, 0.5257, 0.1582, 0.5, 0.5367, 0.5653, 0.4941, 0.5985, 0.5312, 0.6097, 0.523, 0.6175, 0.5215, 0.6064, 0.6421, 0.5089, 0.6324, 0.5257, 0.545, 0.5725, 0.5367, 0.5653, 0.5367, 0.5653, 0.545, 0.5725, 0.5312, 0.6097, 0.5215, 0.6064, 0.5215, 0.6064, 0.523, 0.6175, 0.5049, 0.6123, 0.4941, 0.5985, 0.4941, 0.5985, 0.5049, 0.6123, 0.5075, 0.674, 0.497, 0.6691, 0.497, 0.6691, 0.5075, 0.674, 0.4136, 0.7457, 0.4105, 0.7351, 0.4105, 0.7351, 0.4136, 0.7457, 0.2944, 0.7358, 0.2881, 0.725, 0.597, 0.5871, 0.5832, 0.611, 0.5575, 0.6312, 0.5558, 0.6195, 0.5558, 0.6195, 0.5575, 0.6312, 0.523, 0.6175, 0.5312, 0.6097, 0.5075, 0.674, 0.4027, 0.9235, 0.4136, 0.7457, 0.545, 0.5725, 0.5558, 0.6195, 0.5312, 0.6097, 0.1582, 0.5, 0.4941, 0.5985, 0.2881, 0.725, 0.2881, 0.725, 0.4941, 0.5985, 0.4105, 0.7351, 0.4105, 0.7351, 0.4941, 0.5985, 0.497, 0.6691, 0.4941, 0.5985, 0.5367, 0.5653, 0.5215, 0.6064, 0.5367, 0.5653, 0.6473, 0.5, 0.6421, 0.5089, 0.5367, 0.5653, 0.1582, 0.5, 0.6473, 0.5, 0.4027, 0.9235, 0.5575, 0.6312, 0.5832, 0.611, 0.5575, 0.6312, 0.5075, 0.674, 0.523, 0.6175, 0.523, 0.6175, 0.5075, 0.674, 0.5049, 0.6123, 0.4136, 0.7457, 0.4027, 0.9235, 0.2944, 0.7358, 0.4027, 0.9235, 0.5075, 0.674, 0.5575, 0.6312, 0.1462, 0.7358, 0.1462, 0.7358, 0.1462, 0.725, 0.1462, 0.725, 0.1462, 0.5, 0.1462, 0.5, 0.1462, 0.5089, 0.1462, 0.5089, 0.1462, 0.5089, 0.1462, 0.5089, 0.1462, 0.5257, 0.1462, 0.5257, 0.1462, 0.611, 0.1462, 0.611, 0.1462, 0.9234, 0.1462, 0.9234, 0.1462, 0.5257, 0.1462, 0.5257, 0.1462, 0.587, 0.1462, 0.587, 0.1462, 0.587, 0.1462, 0.587, 0.1462, 0.611, 0.1462, 0.611, 0.4998, 0.9375, 0.4998, 0.9632, 0.01076, 0.9632, 0.01076, 0.9375, 0.1462, 0.9234, 0.1462, 0.9234, 0.1462, 0.7358, 0.1462, 0.7358, 0.1462, 0.725, 0.1462, 0.725, 0.1462, 0.5, 0.1462, 0.5])
me_plane_006.materials.append(mat_main)
me_plane_006.materials.append(mat_cracks)
me_plane_006.update()

# ---- objects
ob_main_body_005 = bpy.data.objects.new('main_body.005', me_plane_006)

# ---- transforms, parenting, visibility, modifiers, constraints
ob_main_body_005.location = (0.0, 0.0, 0.0)

# ---- collection membership
col_collection.objects.link(ob_main_body_005)

# ---- scene / render settings (as saved in the file)
scene.frame_start = 1; scene.frame_end = 250; scene.frame_set(2)
scene.render.engine = 'BLENDER_EEVEE_NEXT'
bpy.context.view_layer.update()

# ---- added for rendering (the .blend has no active camera): camera
cam_auto = bpy.data.cameras.new('AutoCamera')
cam_auto.lens = 50.0
cam_auto.sensor_width = 36.0
cam_auto.clip_end = 1000.0
ob_auto_camera = bpy.data.objects.new('AutoCamera', cam_auto)
scene.collection.objects.link(ob_auto_camera)
ob_auto_camera.location = (4.79553, -5.75464, 5.73493)
ob_auto_camera.rotation_euler = (1.09748, -7.21219e-08, 0.694738)
scene.camera = ob_auto_camera
bpy.context.view_layer.update()
